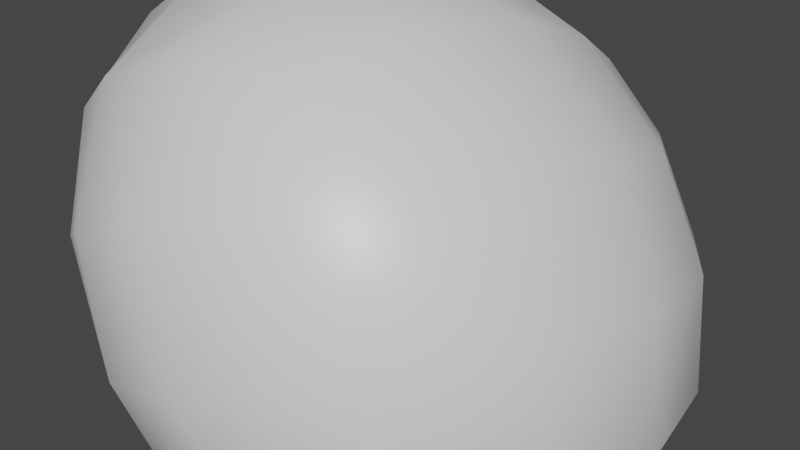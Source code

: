 # Source: rock2.blend  (saved by Blender 2.92.15; exported with 4.5.12 LTS)
import bpy
from mathutils import Matrix  # noqa: F401  (used for matrix-valued properties, if any)

bpy.ops.wm.read_factory_settings(use_empty=True)
scene = bpy.context.scene
scene.name = 'Scene'

# ---- collections
col_collection = bpy.data.collections.new('Collection'); scene.collection.children.link(col_collection)

# ---- materials (node trees are filled in below, after node groups)
mat_material = bpy.data.materials.new('Material')
mat_material.alpha_threshold = 0.0
mat_material.use_transparent_shadow = False
mat_material.line_color = (0.0, 0.0, 0.0, 1.0)

# ---- material node trees
mat_material.use_nodes = True; mat_material.node_tree.nodes.clear()
_N = mat_material.node_tree.nodes; _L = mat_material.node_tree.links
n0 = _N.new('ShaderNodeOutputMaterial'); n0.name = 'Material Output'; n0.location = (300, 300)
n1 = _N.new('ShaderNodeBsdfPrincipled'); n1.name = 'Principled BSDF'; n1.location = (10, 300)
n1.distribution = 'GGX'
n1.subsurface_method = 'BURLEY'
n1.inputs[2].default_value = 0.4
n1.inputs[3].default_value = 1.45
n1.inputs[27].default_value = (0.0, 0.0, 0.0, 1.0)
n1.inputs[28].default_value = 1.0
_L.new(n1.outputs[0], n0.inputs[0])
n0.is_active_output = True

# ---- world
world_world = bpy.data.worlds.new('World'); scene.world = world_world
world_world.use_nodes = True; world_world.node_tree.nodes.clear()
_N = world_world.node_tree.nodes; _L = world_world.node_tree.links
n0 = _N.new('ShaderNodeOutputWorld'); n0.name = 'World Output'; n0.location = (300, 300)
n1 = _N.new('ShaderNodeBackground'); n1.name = 'Background'; n1.location = (10, 300)
n1.inputs[0].default_value = (0.05088, 0.05088, 0.05088, 1.0)
_L.new(n1.outputs[0], n0.inputs[0])
n0.is_active_output = True
world_world.color = (0.05088, 0.05088, 0.05088)
world_world.use_sun_shadow = False
world_world.sun_shadow_jitter_overblur = 0.0

# ---- meshes
me_cube = bpy.data.meshes.new('Cube')
me_cube.from_pydata([(1.153, 1.511, 0.2128), (1.685, 1.511, -1.0), (0.9362, -1.0, 2.119), (1.685, -1.0, -1.0), (-1.0, 1.511, 1.0), (-1.0, 1.926, -1.0), (-1.0, -0.06147, -0.1408), (-0.000139, 0.07709, -1.0)], [], [(0, 4, 6, 2), (3, 2, 6, 7), (7, 6, 4, 5), (5, 1, 3, 7), (1, 0, 2, 3), (5, 4, 0, 1)])
me_cube.polygons.foreach_set('use_smooth', [True] * 6)
_uv = me_cube.uv_layers.new(name='UVMap')
_uv.uv.foreach_set('vector', [0.625, 0.5, 0.875, 0.5, 0.875, 0.75, 0.625, 0.75, 0.375, 0.75, 0.625, 0.75, 0.625, 1.0, 0.375, 1.0, 0.375, 0.0, 0.625, 0.0, 0.625, 0.25, 0.375, 0.25, 0.125, 0.5, 0.375, 0.5, 0.375, 0.75, 0.125, 0.75, 0.375, 0.5, 0.625, 0.5, 0.625, 0.75, 0.375, 0.75, 0.375, 0.25, 0.625, 0.25, 0.625, 0.5, 0.375, 0.5])
me_cube.materials.append(mat_material)
me_cube.use_remesh_preserve_volume = False
me_cube.use_remesh_preserve_attributes = False
me_cube.use_mirror_vertex_groups = False
me_cube.update()

# ---- objects
ob_cube = bpy.data.objects.new('Cube', me_cube)

# ---- transforms, parenting, visibility, modifiers, constraints
ob_cube.location = (0.0, 0.0, 0.0)
ob_cube.lock_rotations_4d = False
ob_cube.empty_display_type = 'ARROWS'
ob_cube.lineart.crease_threshold = 0.0
_m = ob_cube.modifiers.new('Subdivision', 'SUBSURF')
_m.uv_smooth = 'PRESERVE_CORNERS'
_m.levels = 4
_m = ob_cube.modifiers.new('Displace', 'DISPLACE')

# ---- collection membership
col_collection.objects.link(ob_cube)

# ---- scene / render settings (as saved in the file)
scene.frame_start = 1; scene.frame_end = 250; scene.frame_set(1)
scene.render.engine = 'BLENDER_EEVEE_NEXT'
scene.cycles.use_denoising = False
scene.cycles.samples = 128
scene.cycles.sampling_pattern = 'TABULATED_SOBOL'
scene.cycles.use_adaptive_sampling = False
scene.cycles.use_light_tree = False
scene.view_settings.view_transform = 'Filmic'
bpy.context.view_layer.update()

# ---- added for rendering (the .blend has no active camera and no usable light): camera, sun
cam_auto = bpy.data.cameras.new('AutoCamera')
cam_auto.lens = 50.0
cam_auto.sensor_width = 36.0
cam_auto.clip_end = 1000.0
ob_auto_camera = bpy.data.objects.new('AutoCamera', cam_auto)
scene.collection.objects.link(ob_auto_camera)
ob_auto_camera.location = (3.00072, -2.56535, 2.10572)
ob_auto_camera.rotation_euler = (1.09748, -7.21219e-08, 0.694738)
scene.camera = ob_auto_camera
light_auto_sun = bpy.data.lights.new('AutoSun', 'SUN')
light_auto_sun.energy = 3.0
light_auto_sun.angle = 0.0523599
ob_auto_sun = bpy.data.objects.new('AutoSun', light_auto_sun)
scene.collection.objects.link(ob_auto_sun)
ob_auto_sun.rotation_euler = (0.872665, 0.174533, 0.523599)
bpy.context.view_layer.update()
